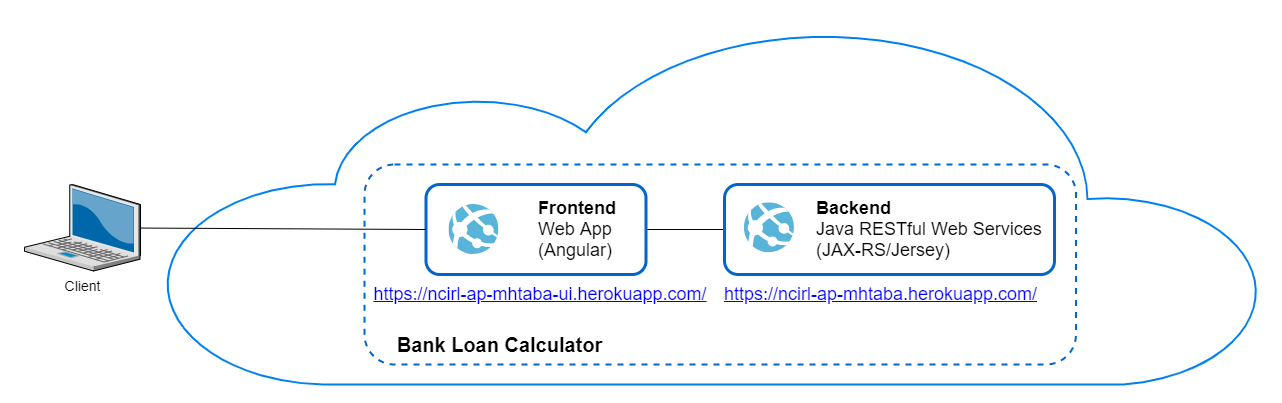

The diagram above was exported from draw.io. Its source (the exported page's mxGraphModel, read from the mxfile embedded in the PNG):
<mxGraphModel dx="1280" dy="2274" grid="1" gridSize="10" guides="1" tooltips="1" connect="1" arrows="1" fold="1" page="1" pageScale="1.5" pageWidth="1169" pageHeight="826" background="none" math="0" shadow="0">
  <root>
    <mxCell id="0" style=";html=1;" />
    <mxCell id="1" style=";html=1;" parent="0" />
    <mxCell id="rOqAxRXVPrw213geC655-19" value="" style="html=1;verticalLabelPosition=bottom;align=center;labelBackgroundColor=#ffffff;verticalAlign=top;strokeWidth=2;strokeColor=#0080F0;shadow=0;dashed=0;shape=mxgraph.ios7.icons.cloud;" parent="1" vertex="1">
      <mxGeometry x="370" y="-630" width="1100" height="360" as="geometry" />
    </mxCell>
    <mxCell id="rOqAxRXVPrw213geC655-22" value="" style="rounded=1;whiteSpace=wrap;html=1;shadow=0;glass=0;sketch=0;strokeColor=#0066CC;strokeWidth=2;gradientColor=none;fillColor=none;dashed=1;" parent="1" vertex="1">
      <mxGeometry x="570" y="-490" width="711.5" height="200" as="geometry" />
    </mxCell>
    <mxCell id="rOqAxRXVPrw213geC655-12" style="edgeStyle=orthogonalEdgeStyle;rounded=0;orthogonalLoop=1;jettySize=auto;html=1;entryX=0;entryY=0.5;entryDx=0;entryDy=0;strokeWidth=1;endArrow=none;endFill=0;" parent="1" source="rOqAxRXVPrw213geC655-3" target="rOqAxRXVPrw213geC655-8" edge="1">
      <mxGeometry relative="1" as="geometry" />
    </mxCell>
    <mxCell id="rOqAxRXVPrw213geC655-3" value="" style="rounded=1;whiteSpace=wrap;html=1;strokeWidth=3;strokeColor=#0066CC;" parent="1" vertex="1">
      <mxGeometry x="631.5" y="-470" width="220" height="90" as="geometry" />
    </mxCell>
    <mxCell id="rOqAxRXVPrw213geC655-2" value="" style="aspect=fixed;html=1;points=[];align=center;image;fontSize=12;image=img/lib/mscae/App_Services.svg;" parent="1" vertex="1">
      <mxGeometry x="654.5" y="-450" width="50" height="50" as="geometry" />
    </mxCell>
    <mxCell id="rOqAxRXVPrw213geC655-5" value="&lt;font style=&quot;font-size: 18px&quot;&gt;&lt;b&gt;Frontend &lt;/b&gt;Web App (Angular)&lt;/font&gt;" style="text;html=1;strokeColor=none;fillColor=none;align=left;verticalAlign=middle;whiteSpace=wrap;rounded=0;" parent="1" vertex="1">
      <mxGeometry x="741.5" y="-450" width="100" height="50" as="geometry" />
    </mxCell>
    <mxCell id="rOqAxRXVPrw213geC655-6" value="&lt;font color=&quot;#0000ff&quot;&gt;&lt;span style=&quot;font-size: 18px&quot;&gt;&lt;u&gt;https://ncirl-ap-mhtaba-ui.herokuapp.com/&lt;/u&gt;&lt;/span&gt;&lt;/font&gt;" style="text;html=1;strokeColor=none;fillColor=none;align=center;verticalAlign=middle;whiteSpace=wrap;rounded=0;" parent="1" vertex="1">
      <mxGeometry x="570" y="-370" width="351.5" height="20" as="geometry" />
    </mxCell>
    <mxCell id="rOqAxRXVPrw213geC655-8" value="" style="rounded=1;whiteSpace=wrap;html=1;strokeWidth=3;strokeColor=#0066CC;glass=0;shadow=0;sketch=0;" parent="1" vertex="1">
      <mxGeometry x="930" y="-470" width="330" height="90" as="geometry" />
    </mxCell>
    <mxCell id="rOqAxRXVPrw213geC655-9" value="" style="aspect=fixed;html=1;points=[];align=center;image;fontSize=12;image=img/lib/mscae/App_Services.svg;" parent="1" vertex="1">
      <mxGeometry x="950" y="-451.75" width="50" height="50" as="geometry" />
    </mxCell>
    <mxCell id="rOqAxRXVPrw213geC655-10" value="&lt;font style=&quot;font-size: 18px&quot;&gt;&lt;b&gt;Backend&lt;/b&gt;&lt;br&gt;Java RESTful Web Services&lt;br&gt;(JAX-RS/Jersey)&lt;br&gt;&lt;/font&gt;" style="text;html=1;strokeColor=none;fillColor=none;align=left;verticalAlign=middle;whiteSpace=wrap;rounded=0;" parent="1" vertex="1">
      <mxGeometry x="1020" y="-455" width="260" height="60" as="geometry" />
    </mxCell>
    <mxCell id="rOqAxRXVPrw213geC655-11" value="&lt;font color=&quot;#0000ff&quot;&gt;&lt;span style=&quot;font-size: 18px&quot;&gt;&lt;u&gt;https://ncirl-ap-mhtaba.herokuapp.com/&lt;/u&gt;&lt;/span&gt;&lt;/font&gt;" style="text;html=1;strokeColor=none;fillColor=none;align=center;verticalAlign=middle;whiteSpace=wrap;rounded=0;" parent="1" vertex="1">
      <mxGeometry x="921.5" y="-370" width="328.5" height="20" as="geometry" />
    </mxCell>
    <mxCell id="rOqAxRXVPrw213geC655-17" value="&lt;font style=&quot;font-size: 20px&quot;&gt;&lt;b&gt;Bank Loan Calculator&lt;/b&gt;&lt;/font&gt;" style="text;html=1;strokeColor=none;fillColor=none;align=center;verticalAlign=middle;whiteSpace=wrap;rounded=0;strokeWidth=5;" parent="1" vertex="1">
      <mxGeometry x="581.5" y="-320" width="248.5" height="20" as="geometry" />
    </mxCell>
    <mxCell id="rOqAxRXVPrw213geC655-26" style="rounded=0;orthogonalLoop=1;jettySize=auto;html=1;entryX=0;entryY=0.5;entryDx=0;entryDy=0;endArrow=none;endFill=0;strokeColor=#000000;strokeWidth=1;" parent="1" source="rOqAxRXVPrw213geC655-25" target="rOqAxRXVPrw213geC655-3" edge="1">
      <mxGeometry relative="1" as="geometry" />
    </mxCell>
    <mxCell id="rOqAxRXVPrw213geC655-25" value="Client" style="verticalLabelPosition=bottom;aspect=fixed;html=1;verticalAlign=top;strokeColor=none;shape=mxgraph.citrix.laptop_2;fillColor=#66B2FF;gradientColor=#0066CC;fontSize=14;" parent="1" vertex="1">
      <mxGeometry x="229.9999999999999" y="-470" width="116" height="86.5" as="geometry" />
    </mxCell>
  </root>
</mxGraphModel>